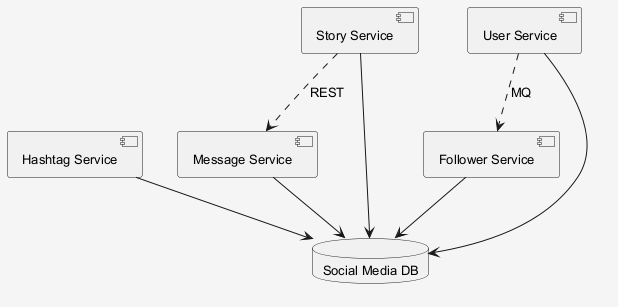

The diagram above was rendered by PlantUML. Its source (embedded in the PNG):
@startuml
skinparam shadowing false
skinparam backgroundColor #F5F5F5
skinparam defaultFontSize 13
component "Message Service" as C_MessageService
component "Hashtag Service" as C_HashtagService
component "Story Service" as C_StoryService
component "User Service" as C_UserService
component "Follower Service" as C_FollowerService
database "Social Media DB" as DB_social_media
C_MessageService --> DB_social_media
C_HashtagService --> DB_social_media
C_StoryService --> DB_social_media
C_UserService --> DB_social_media
C_FollowerService --> DB_social_media
C_StoryService ..> C_MessageService : REST
C_UserService ..> C_FollowerService : MQ
@enduml